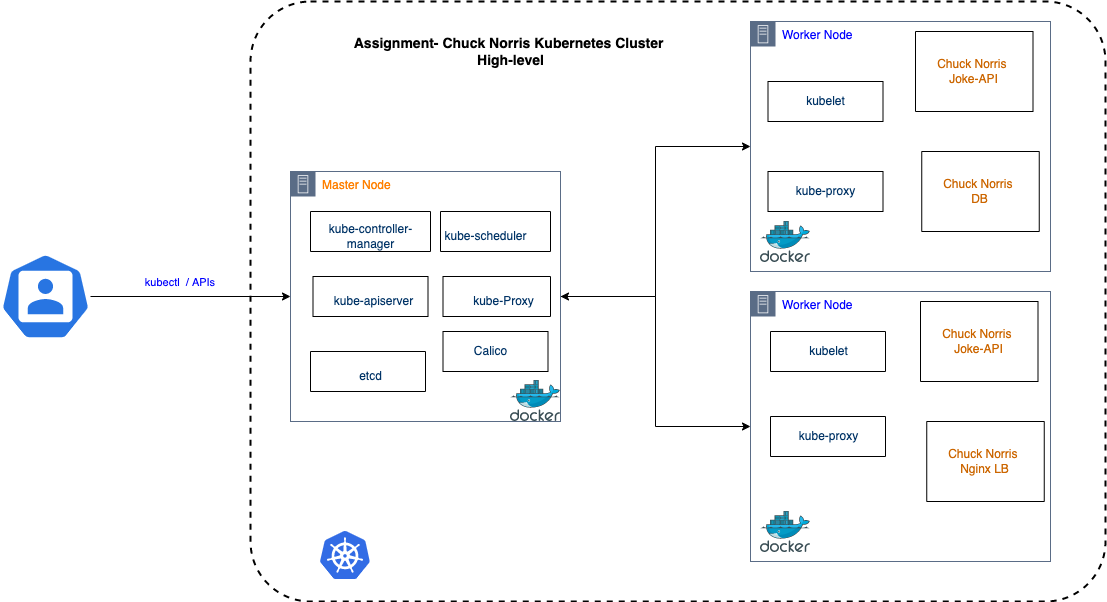

The diagram above was exported from draw.io. Its source (the exported page's mxGraphModel, read from the mxfile embedded in the PNG):
<mxGraphModel dx="946" dy="589" grid="1" gridSize="10" guides="1" tooltips="1" connect="1" arrows="1" fold="1" page="1" pageScale="1" pageWidth="1100" pageHeight="850" math="0" shadow="0">
  <root>
    <mxCell id="0" />
    <mxCell id="1" parent="0" />
    <mxCell id="lrLhzMJTN6Z87WbmJ94E-5" value="" style="rounded=1;arcSize=10;dashed=1;fillColor=none;gradientColor=none;strokeWidth=2;" vertex="1" parent="1">
      <mxGeometry x="270" y="150" width="855" height="600" as="geometry" />
    </mxCell>
    <mxCell id="GCjF-v2VyI6k65VBj4Xt-9" style="edgeStyle=orthogonalEdgeStyle;rounded=0;orthogonalLoop=1;jettySize=auto;html=1;" parent="1" source="GCjF-v2VyI6k65VBj4Xt-1" target="GCjF-v2VyI6k65VBj4Xt-4" edge="1">
      <mxGeometry relative="1" as="geometry" />
    </mxCell>
    <mxCell id="GCjF-v2VyI6k65VBj4Xt-17" value="kubectl&amp;nbsp; / APIs&amp;nbsp;" style="edgeLabel;html=1;align=center;verticalAlign=middle;resizable=0;points=[];fontColor=#0000FF;" parent="GCjF-v2VyI6k65VBj4Xt-9" vertex="1" connectable="0">
      <mxGeometry x="-0.36" y="3" relative="1" as="geometry">
        <mxPoint x="26" y="-12" as="offset" />
      </mxGeometry>
    </mxCell>
    <mxCell id="GCjF-v2VyI6k65VBj4Xt-1" value="" style="sketch=0;html=1;dashed=0;whitespace=wrap;fillColor=#2875E2;strokeColor=#ffffff;points=[[0.005,0.63,0],[0.1,0.2,0],[0.9,0.2,0],[0.5,0,0],[0.995,0.63,0],[0.72,0.99,0],[0.5,1,0],[0.28,0.99,0]];shape=mxgraph.kubernetes.icon;prIcon=user" parent="1" vertex="1">
      <mxGeometry x="20" y="395" width="90" height="100" as="geometry" />
    </mxCell>
    <mxCell id="GCjF-v2VyI6k65VBj4Xt-10" style="edgeStyle=orthogonalEdgeStyle;rounded=0;orthogonalLoop=1;jettySize=auto;html=1;" parent="1" source="GCjF-v2VyI6k65VBj4Xt-4" target="GCjF-v2VyI6k65VBj4Xt-6" edge="1">
      <mxGeometry relative="1" as="geometry" />
    </mxCell>
    <mxCell id="GCjF-v2VyI6k65VBj4Xt-11" style="edgeStyle=orthogonalEdgeStyle;rounded=0;orthogonalLoop=1;jettySize=auto;html=1;entryX=0;entryY=0.5;entryDx=0;entryDy=0;startArrow=classic;startFill=1;" parent="1" source="GCjF-v2VyI6k65VBj4Xt-4" target="GCjF-v2VyI6k65VBj4Xt-7" edge="1">
      <mxGeometry relative="1" as="geometry" />
    </mxCell>
    <mxCell id="GCjF-v2VyI6k65VBj4Xt-4" value="Master Node" style="points=[[0,0],[0.25,0],[0.5,0],[0.75,0],[1,0],[1,0.25],[1,0.5],[1,0.75],[1,1],[0.75,1],[0.5,1],[0.25,1],[0,1],[0,0.75],[0,0.5],[0,0.25]];outlineConnect=0;gradientColor=none;html=1;whiteSpace=wrap;fontSize=12;fontStyle=0;container=1;pointerEvents=0;collapsible=0;recursiveResize=0;shape=mxgraph.aws4.group;grIcon=mxgraph.aws4.group_on_premise;strokeColor=#5A6C86;fillColor=none;verticalAlign=top;align=left;spacingLeft=30;fontColor=#FF8000;dashed=0;" parent="1" vertex="1">
      <mxGeometry x="310" y="320" width="270" height="250" as="geometry" />
    </mxCell>
    <mxCell id="GCjF-v2VyI6k65VBj4Xt-15" value="" style="swimlane;startSize=0;" parent="GCjF-v2VyI6k65VBj4Xt-4" vertex="1">
      <mxGeometry x="150" y="40" width="110" height="40" as="geometry" />
    </mxCell>
    <mxCell id="GCjF-v2VyI6k65VBj4Xt-16" value="kube-scheduler" style="text;html=1;align=center;verticalAlign=middle;resizable=0;points=[];autosize=1;strokeColor=none;fillColor=none;fontColor=#003366;" parent="GCjF-v2VyI6k65VBj4Xt-15" vertex="1">
      <mxGeometry x="-5" y="15" width="100" height="20" as="geometry" />
    </mxCell>
    <mxCell id="GCjF-v2VyI6k65VBj4Xt-13" value="" style="swimlane;startSize=0;" parent="GCjF-v2VyI6k65VBj4Xt-4" vertex="1">
      <mxGeometry x="20" y="40" width="120" height="40" as="geometry" />
    </mxCell>
    <mxCell id="GCjF-v2VyI6k65VBj4Xt-14" value="kube-controller-&lt;br&gt;manager" style="text;html=1;align=center;verticalAlign=middle;resizable=0;points=[];autosize=1;strokeColor=none;fillColor=none;fontColor=#003366;" parent="GCjF-v2VyI6k65VBj4Xt-13" vertex="1">
      <mxGeometry x="10" y="10" width="100" height="30" as="geometry" />
    </mxCell>
    <mxCell id="GCjF-v2VyI6k65VBj4Xt-18" value="" style="swimlane;startSize=0;" parent="GCjF-v2VyI6k65VBj4Xt-4" vertex="1">
      <mxGeometry x="22.5" y="105" width="115" height="40" as="geometry" />
    </mxCell>
    <mxCell id="GCjF-v2VyI6k65VBj4Xt-19" value="kube-apiserver" style="text;html=1;align=center;verticalAlign=middle;resizable=0;points=[];autosize=1;strokeColor=none;fillColor=none;fontColor=#003366;" parent="GCjF-v2VyI6k65VBj4Xt-18" vertex="1">
      <mxGeometry x="15" y="15" width="90" height="20" as="geometry" />
    </mxCell>
    <mxCell id="GCjF-v2VyI6k65VBj4Xt-20" value="" style="swimlane;startSize=0;" parent="GCjF-v2VyI6k65VBj4Xt-4" vertex="1">
      <mxGeometry x="20" y="180" width="115" height="40" as="geometry" />
    </mxCell>
    <mxCell id="GCjF-v2VyI6k65VBj4Xt-21" value="etcd" style="text;html=1;align=center;verticalAlign=middle;resizable=0;points=[];autosize=1;strokeColor=none;fillColor=none;fontColor=#003366;" parent="GCjF-v2VyI6k65VBj4Xt-20" vertex="1">
      <mxGeometry x="40" y="15" width="40" height="20" as="geometry" />
    </mxCell>
    <mxCell id="GCjF-v2VyI6k65VBj4Xt-30" value="" style="sketch=0;aspect=fixed;html=1;points=[];align=center;image;fontSize=12;image=img/lib/mscae/Docker.svg;fontColor=#0000FF;" parent="GCjF-v2VyI6k65VBj4Xt-4" vertex="1">
      <mxGeometry x="220" y="209" width="50" height="41" as="geometry" />
    </mxCell>
    <mxCell id="GCjF-v2VyI6k65VBj4Xt-6" value="Worker Node" style="points=[[0,0],[0.25,0],[0.5,0],[0.75,0],[1,0],[1,0.25],[1,0.5],[1,0.75],[1,1],[0.75,1],[0.5,1],[0.25,1],[0,1],[0,0.75],[0,0.5],[0,0.25]];outlineConnect=0;gradientColor=none;html=1;whiteSpace=wrap;fontSize=12;fontStyle=0;container=1;pointerEvents=0;collapsible=0;recursiveResize=0;shape=mxgraph.aws4.group;grIcon=mxgraph.aws4.group_on_premise;strokeColor=#5A6C86;fillColor=none;verticalAlign=top;align=left;spacingLeft=30;fontColor=#0000FF;dashed=0;" parent="1" vertex="1">
      <mxGeometry x="770" y="170" width="300" height="250" as="geometry" />
    </mxCell>
    <mxCell id="GCjF-v2VyI6k65VBj4Xt-22" value="" style="swimlane;startSize=0;" parent="GCjF-v2VyI6k65VBj4Xt-6" vertex="1">
      <mxGeometry x="17.5" y="60" width="115" height="40" as="geometry" />
    </mxCell>
    <mxCell id="GCjF-v2VyI6k65VBj4Xt-23" value="kubelet" style="text;html=1;align=center;verticalAlign=middle;resizable=0;points=[];autosize=1;strokeColor=none;fillColor=none;fontColor=#003366;" parent="GCjF-v2VyI6k65VBj4Xt-22" vertex="1">
      <mxGeometry x="32.5" y="10" width="50" height="20" as="geometry" />
    </mxCell>
    <mxCell id="GCjF-v2VyI6k65VBj4Xt-26" value="" style="swimlane;startSize=0;" parent="GCjF-v2VyI6k65VBj4Xt-6" vertex="1">
      <mxGeometry x="17.5" y="150" width="115" height="40" as="geometry" />
    </mxCell>
    <mxCell id="GCjF-v2VyI6k65VBj4Xt-27" value="kube-proxy" style="text;html=1;align=center;verticalAlign=middle;resizable=0;points=[];autosize=1;strokeColor=none;fillColor=none;fontColor=#003366;" parent="GCjF-v2VyI6k65VBj4Xt-26" vertex="1">
      <mxGeometry x="22.5" y="10" width="70" height="20" as="geometry" />
    </mxCell>
    <mxCell id="GCjF-v2VyI6k65VBj4Xt-31" value="" style="sketch=0;aspect=fixed;html=1;points=[];align=center;image;fontSize=12;image=img/lib/mscae/Docker.svg;fontColor=#0000FF;" parent="GCjF-v2VyI6k65VBj4Xt-6" vertex="1">
      <mxGeometry x="10" y="200" width="50" height="41" as="geometry" />
    </mxCell>
    <mxCell id="GCjF-v2VyI6k65VBj4Xt-35" value="" style="swimlane;startSize=0;fontColor=#003C78;" parent="GCjF-v2VyI6k65VBj4Xt-6" vertex="1">
      <mxGeometry x="165" y="10" width="117.5" height="80" as="geometry" />
    </mxCell>
    <mxCell id="GCjF-v2VyI6k65VBj4Xt-37" value="Chuck Norris &lt;br&gt;Joke-API" style="text;html=1;align=center;verticalAlign=middle;resizable=0;points=[];autosize=1;strokeColor=none;fillColor=none;fontSize=12;fontColor=#CC6600;" parent="GCjF-v2VyI6k65VBj4Xt-35" vertex="1">
      <mxGeometry x="17.5" y="25" width="80" height="30" as="geometry" />
    </mxCell>
    <mxCell id="GCjF-v2VyI6k65VBj4Xt-38" value="" style="swimlane;startSize=0;fontColor=#003C78;" parent="GCjF-v2VyI6k65VBj4Xt-6" vertex="1">
      <mxGeometry x="171.25" y="130" width="117.5" height="80" as="geometry" />
    </mxCell>
    <mxCell id="GCjF-v2VyI6k65VBj4Xt-39" value="Chuck Norris &lt;br&gt;DB" style="text;html=1;align=center;verticalAlign=middle;resizable=0;points=[];autosize=1;strokeColor=none;fillColor=none;fontSize=12;fontColor=#CC6600;" parent="GCjF-v2VyI6k65VBj4Xt-38" vertex="1">
      <mxGeometry x="17.5" y="25" width="80" height="30" as="geometry" />
    </mxCell>
    <mxCell id="GCjF-v2VyI6k65VBj4Xt-7" value="Worker Node" style="points=[[0,0],[0.25,0],[0.5,0],[0.75,0],[1,0],[1,0.25],[1,0.5],[1,0.75],[1,1],[0.75,1],[0.5,1],[0.25,1],[0,1],[0,0.75],[0,0.5],[0,0.25]];outlineConnect=0;gradientColor=none;html=1;whiteSpace=wrap;fontSize=12;fontStyle=0;container=1;pointerEvents=0;collapsible=0;recursiveResize=0;shape=mxgraph.aws4.group;grIcon=mxgraph.aws4.group_on_premise;strokeColor=#5A6C86;fillColor=none;verticalAlign=top;align=left;spacingLeft=30;fontColor=#0000FF;dashed=0;" parent="1" vertex="1">
      <mxGeometry x="770" y="440" width="300" height="270" as="geometry" />
    </mxCell>
    <mxCell id="GCjF-v2VyI6k65VBj4Xt-24" value="" style="swimlane;startSize=0;fontColor=#666600;" parent="GCjF-v2VyI6k65VBj4Xt-7" vertex="1">
      <mxGeometry x="20" y="40" width="115" height="40" as="geometry" />
    </mxCell>
    <mxCell id="GCjF-v2VyI6k65VBj4Xt-25" value="kubelet" style="text;html=1;align=center;verticalAlign=middle;resizable=0;points=[];autosize=1;strokeColor=none;fillColor=none;fontColor=#003366;" parent="GCjF-v2VyI6k65VBj4Xt-24" vertex="1">
      <mxGeometry x="32.5" y="10" width="50" height="20" as="geometry" />
    </mxCell>
    <mxCell id="GCjF-v2VyI6k65VBj4Xt-28" value="" style="swimlane;startSize=0;fontColor=#666600;" parent="GCjF-v2VyI6k65VBj4Xt-7" vertex="1">
      <mxGeometry x="20" y="125" width="115" height="40" as="geometry" />
    </mxCell>
    <mxCell id="GCjF-v2VyI6k65VBj4Xt-29" value="kube-proxy" style="text;html=1;align=center;verticalAlign=middle;resizable=0;points=[];autosize=1;strokeColor=none;fillColor=none;fontColor=#003366;" parent="GCjF-v2VyI6k65VBj4Xt-28" vertex="1">
      <mxGeometry x="22.5" y="10" width="70" height="20" as="geometry" />
    </mxCell>
    <mxCell id="GCjF-v2VyI6k65VBj4Xt-32" value="" style="sketch=0;aspect=fixed;html=1;points=[];align=center;image;fontSize=12;image=img/lib/mscae/Docker.svg;fontColor=#0000FF;" parent="GCjF-v2VyI6k65VBj4Xt-7" vertex="1">
      <mxGeometry x="10" y="220" width="50" height="41" as="geometry" />
    </mxCell>
    <mxCell id="GCjF-v2VyI6k65VBj4Xt-41" value="" style="swimlane;startSize=0;fontColor=#003C78;" parent="GCjF-v2VyI6k65VBj4Xt-7" vertex="1">
      <mxGeometry x="170" y="10" width="117.5" height="80" as="geometry" />
    </mxCell>
    <mxCell id="GCjF-v2VyI6k65VBj4Xt-42" value="Chuck Norris &lt;br&gt;&lt;span style=&quot;color: rgba(0 , 0 , 0 , 0) ; font-family: monospace ; font-size: 0px&quot;&gt;%3CmxGraphModel%3E%3Croot%3E%3CmxCell%20id%3D%220%22%2F%3E%3CmxCell%20id%3D%221%22%20parent%3D%220%22%2F%3E%3CmxCell%20id%3D%222%22%20value%3D%22Chuck%20Norris%20%26lt%3Bbr%26gt%3BJoke-API%22%20style%3D%22text%3Bhtml%3D1%3Balign%3Dcenter%3BverticalAlign%3Dmiddle%3Bresizable%3D0%3Bpoints%3D%5B%5D%3Bautosize%3D1%3BstrokeColor%3Dnone%3BfillColor%3Dnone%3BfontSize%3D12%3BfontColor%3D%23CC6600%3B%22%20vertex%3D%221%22%20parent%3D%221%22%3E%3CmxGeometry%20x%3D%22952.5%22%20y%3D%22205%22%20width%3D%2280%22%20height%3D%2230%22%20as%3D%22geometry%22%2F%3E%3C%2FmxCell%3E%3C%2Froot%3E%3C%2FmxGraphModel%&lt;/span&gt;Joke-API" style="text;html=1;align=center;verticalAlign=middle;resizable=0;points=[];autosize=1;strokeColor=none;fillColor=none;fontSize=12;fontColor=#CC6600;" parent="GCjF-v2VyI6k65VBj4Xt-41" vertex="1">
      <mxGeometry x="17.5" y="20" width="80" height="40" as="geometry" />
    </mxCell>
    <mxCell id="GCjF-v2VyI6k65VBj4Xt-44" value="" style="swimlane;startSize=0;fontColor=#003C78;" parent="GCjF-v2VyI6k65VBj4Xt-7" vertex="1">
      <mxGeometry x="176.25" y="130" width="117.5" height="80" as="geometry" />
    </mxCell>
    <mxCell id="GCjF-v2VyI6k65VBj4Xt-45" value="Chuck Norris &lt;br&gt;Nginx LB" style="text;html=1;align=center;verticalAlign=middle;resizable=0;points=[];autosize=1;strokeColor=none;fillColor=none;fontSize=12;fontColor=#CC6600;" parent="GCjF-v2VyI6k65VBj4Xt-44" vertex="1">
      <mxGeometry x="17.5" y="25" width="80" height="30" as="geometry" />
    </mxCell>
    <mxCell id="GCjF-v2VyI6k65VBj4Xt-8" value="Assignment- Chuck Norris Kubernetes Cluster &lt;br&gt;High-level" style="text;html=1;align=center;verticalAlign=middle;resizable=0;points=[];autosize=1;strokeColor=none;fillColor=none;fontStyle=1;fontSize=14;" parent="1" vertex="1">
      <mxGeometry x="365" y="180" width="330" height="40" as="geometry" />
    </mxCell>
    <mxCell id="TG01rbZNrXqzsco7-xOX-1" value="" style="swimlane;startSize=0;" parent="1" vertex="1">
      <mxGeometry x="462.5" y="425" width="107.5" height="40" as="geometry" />
    </mxCell>
    <mxCell id="TG01rbZNrXqzsco7-xOX-2" value="kube-Proxy" style="text;html=1;align=center;verticalAlign=middle;resizable=0;points=[];autosize=1;strokeColor=none;fillColor=none;fontColor=#003366;" parent="TG01rbZNrXqzsco7-xOX-1" vertex="1">
      <mxGeometry x="20" y="15" width="80" height="20" as="geometry" />
    </mxCell>
    <mxCell id="TG01rbZNrXqzsco7-xOX-3" value="" style="swimlane;startSize=0;" parent="1" vertex="1">
      <mxGeometry x="462.5" y="480" width="105" height="40" as="geometry" />
    </mxCell>
    <mxCell id="TG01rbZNrXqzsco7-xOX-4" value="Calico" style="text;html=1;align=center;verticalAlign=middle;resizable=0;points=[];autosize=1;strokeColor=none;fillColor=none;fontColor=#003366;" parent="TG01rbZNrXqzsco7-xOX-3" vertex="1">
      <mxGeometry x="22.5" y="10" width="50" height="20" as="geometry" />
    </mxCell>
    <mxCell id="lrLhzMJTN6Z87WbmJ94E-1" value="" style="sketch=0;aspect=fixed;html=1;points=[];align=center;image;fontSize=12;image=img/lib/mscae/Kubernetes.svg;" vertex="1" parent="1">
      <mxGeometry x="340" y="680" width="50" height="48" as="geometry" />
    </mxCell>
  </root>
</mxGraphModel>